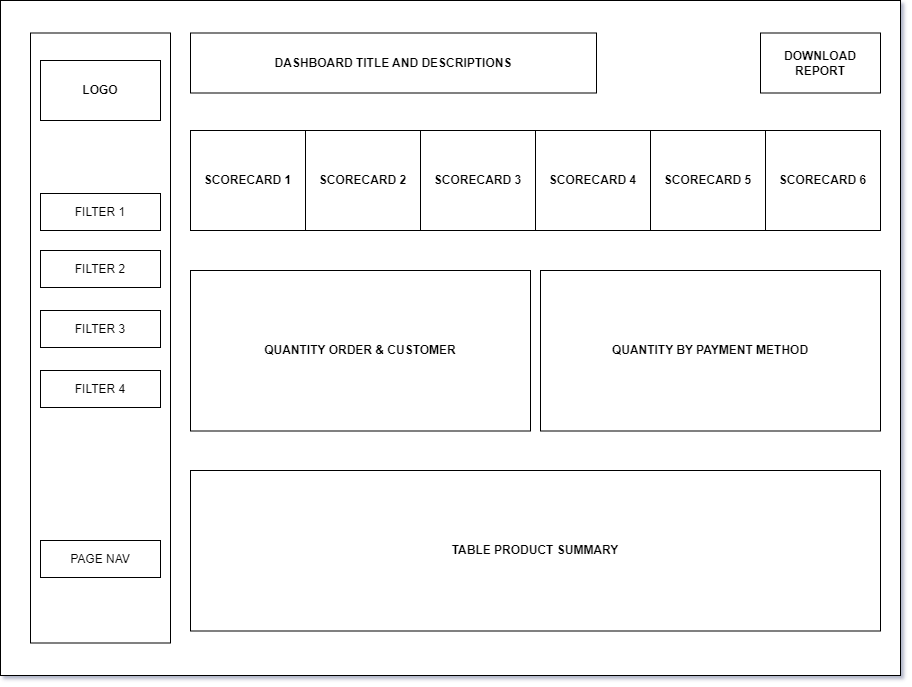

The diagram above was exported from draw.io. Its source (the exported page's mxGraphModel, read from the mxfile embedded in the PNG):
<mxGraphModel dx="1004" dy="596" grid="1" gridSize="10" guides="1" tooltips="1" connect="1" arrows="1" fold="1" page="1" pageScale="1" pageWidth="827" pageHeight="1169" math="0" shadow="0">
  <root>
    <mxCell id="0" />
    <mxCell id="1" parent="0" />
    <mxCell id="YdV9QkF1hnC2S6O2pKcw-10" value="" style="rounded=0;whiteSpace=wrap;html=1;" vertex="1" parent="1">
      <mxGeometry x="90" y="80" width="900" height="675" as="geometry" />
    </mxCell>
    <mxCell id="YdV9QkF1hnC2S6O2pKcw-11" value="" style="rounded=0;whiteSpace=wrap;html=1;" vertex="1" parent="1">
      <mxGeometry x="120" y="112.5" width="140" height="610" as="geometry" />
    </mxCell>
    <mxCell id="YdV9QkF1hnC2S6O2pKcw-12" value="&lt;b&gt;DASHBOARD TITLE AND DESCRIPTIONS&lt;/b&gt;" style="rounded=0;whiteSpace=wrap;html=1;" vertex="1" parent="1">
      <mxGeometry x="280" y="112.5" width="406" height="60" as="geometry" />
    </mxCell>
    <mxCell id="YdV9QkF1hnC2S6O2pKcw-13" value="DOWNLOAD REPORT" style="rounded=0;whiteSpace=wrap;html=1;fontStyle=1" vertex="1" parent="1">
      <mxGeometry x="850" y="112.5" width="120" height="60" as="geometry" />
    </mxCell>
    <mxCell id="YdV9QkF1hnC2S6O2pKcw-17" value="TABLE PRODUCT SUMMARY" style="rounded=0;whiteSpace=wrap;html=1;fontStyle=1" vertex="1" parent="1">
      <mxGeometry x="280" y="550" width="690" height="160.5" as="geometry" />
    </mxCell>
    <mxCell id="YdV9QkF1hnC2S6O2pKcw-18" value="&lt;b&gt;LOGO&lt;/b&gt;" style="rounded=0;whiteSpace=wrap;html=1;" vertex="1" parent="1">
      <mxGeometry x="130" y="140" width="120" height="60" as="geometry" />
    </mxCell>
    <mxCell id="YdV9QkF1hnC2S6O2pKcw-19" value="FILTER 1" style="rounded=0;whiteSpace=wrap;html=1;" vertex="1" parent="1">
      <mxGeometry x="130" y="273" width="120" height="37" as="geometry" />
    </mxCell>
    <mxCell id="YdV9QkF1hnC2S6O2pKcw-20" value="FILTER 2" style="rounded=0;whiteSpace=wrap;html=1;" vertex="1" parent="1">
      <mxGeometry x="130" y="330" width="120" height="37" as="geometry" />
    </mxCell>
    <mxCell id="YdV9QkF1hnC2S6O2pKcw-21" value="FILTER 3" style="rounded=0;whiteSpace=wrap;html=1;" vertex="1" parent="1">
      <mxGeometry x="130" y="390" width="120" height="37" as="geometry" />
    </mxCell>
    <mxCell id="YdV9QkF1hnC2S6O2pKcw-24" value="PAGE NAV" style="rounded=0;whiteSpace=wrap;html=1;" vertex="1" parent="1">
      <mxGeometry x="130" y="620" width="120" height="37" as="geometry" />
    </mxCell>
    <mxCell id="YdV9QkF1hnC2S6O2pKcw-25" value="FILTER 4" style="rounded=0;whiteSpace=wrap;html=1;" vertex="1" parent="1">
      <mxGeometry x="130" y="450" width="120" height="37" as="geometry" />
    </mxCell>
    <mxCell id="YdV9QkF1hnC2S6O2pKcw-32" value="" style="group" vertex="1" connectable="0" parent="1">
      <mxGeometry x="280" y="210" width="690" height="100" as="geometry" />
    </mxCell>
    <mxCell id="YdV9QkF1hnC2S6O2pKcw-27" value="" style="group" vertex="1" connectable="0" parent="YdV9QkF1hnC2S6O2pKcw-32">
      <mxGeometry width="345" height="100" as="geometry" />
    </mxCell>
    <mxCell id="YdV9QkF1hnC2S6O2pKcw-14" value="SCORECARD 1" style="rounded=0;whiteSpace=wrap;html=1;fontStyle=1" vertex="1" parent="YdV9QkF1hnC2S6O2pKcw-27">
      <mxGeometry width="115" height="100" as="geometry" />
    </mxCell>
    <mxCell id="YdV9QkF1hnC2S6O2pKcw-15" value="SCORECARD 2" style="rounded=0;whiteSpace=wrap;html=1;fontStyle=1" vertex="1" parent="YdV9QkF1hnC2S6O2pKcw-27">
      <mxGeometry x="115" width="115" height="100" as="geometry" />
    </mxCell>
    <mxCell id="YdV9QkF1hnC2S6O2pKcw-16" value="SCORECARD 3" style="rounded=0;whiteSpace=wrap;html=1;fontStyle=1" vertex="1" parent="YdV9QkF1hnC2S6O2pKcw-27">
      <mxGeometry x="230" width="115" height="100" as="geometry" />
    </mxCell>
    <mxCell id="YdV9QkF1hnC2S6O2pKcw-28" value="" style="group" vertex="1" connectable="0" parent="YdV9QkF1hnC2S6O2pKcw-32">
      <mxGeometry x="345" width="345" height="100" as="geometry" />
    </mxCell>
    <mxCell id="YdV9QkF1hnC2S6O2pKcw-29" value="SCORECARD 4" style="rounded=0;whiteSpace=wrap;html=1;fontStyle=1" vertex="1" parent="YdV9QkF1hnC2S6O2pKcw-28">
      <mxGeometry width="115" height="100" as="geometry" />
    </mxCell>
    <mxCell id="YdV9QkF1hnC2S6O2pKcw-30" value="SCORECARD 5" style="rounded=0;whiteSpace=wrap;html=1;fontStyle=1" vertex="1" parent="YdV9QkF1hnC2S6O2pKcw-28">
      <mxGeometry x="115" width="115" height="100" as="geometry" />
    </mxCell>
    <mxCell id="YdV9QkF1hnC2S6O2pKcw-31" value="SCORECARD 6" style="rounded=0;whiteSpace=wrap;html=1;fontStyle=1" vertex="1" parent="YdV9QkF1hnC2S6O2pKcw-28">
      <mxGeometry x="230" width="115" height="100" as="geometry" />
    </mxCell>
    <mxCell id="YdV9QkF1hnC2S6O2pKcw-33" value="QUANTITY ORDER &amp;amp; CUSTOMER" style="rounded=0;whiteSpace=wrap;html=1;fontStyle=1" vertex="1" parent="1">
      <mxGeometry x="280" y="350" width="340" height="160.5" as="geometry" />
    </mxCell>
    <mxCell id="YdV9QkF1hnC2S6O2pKcw-34" value="QUANTITY BY PAYMENT METHOD" style="rounded=0;whiteSpace=wrap;html=1;fontStyle=1" vertex="1" parent="1">
      <mxGeometry x="630" y="350" width="340" height="160.5" as="geometry" />
    </mxCell>
  </root>
</mxGraphModel>